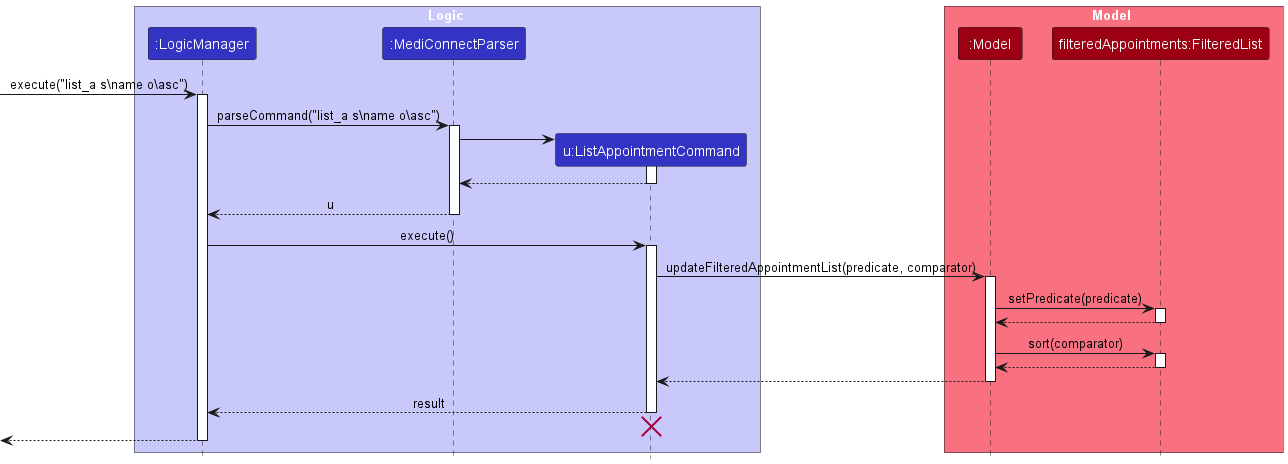

The diagram above was rendered by PlantUML. Its source (embedded in the PNG):
@startuml
!include style.puml
skinparam ArrowFontStyle plain

box Logic LOGIC_COLOR_T1
participant ":LogicManager" as LogicManager LOGIC_COLOR
participant ":MediConnectParser" as MediConnectParser LOGIC_COLOR
participant "u:ListAppointmentCommand" as ListAppointmentCommand LOGIC_COLOR
end box

box Model MODEL_COLOR_T1
participant ":Model" as Model MODEL_COLOR
participant "filteredAppointments:FilteredList" as FilteredAppointments MODEL_COLOR
end box

[-> LogicManager : execute("list_a s\\name o\\asc")
activate LogicManager

LogicManager -> MediConnectParser : parseCommand("list_a s\\name o\\asc")
activate MediConnectParser

create ListAppointmentCommand
MediConnectParser -> ListAppointmentCommand
activate ListAppointmentCommand

ListAppointmentCommand --> MediConnectParser
deactivate ListAppointmentCommand

MediConnectParser --> LogicManager : u
deactivate MediConnectParser

LogicManager -> ListAppointmentCommand : execute()
activate ListAppointmentCommand

ListAppointmentCommand -> Model : updateFilteredAppointmentList(predicate, comparator)
activate Model

Model -> FilteredAppointments : setPredicate(predicate)
activate FilteredAppointments

FilteredAppointments --> Model
deactivate FilteredAppointments

Model -> FilteredAppointments : sort(comparator)
activate FilteredAppointments

FilteredAppointments --> Model
deactivate FilteredAppointments

Model --> ListAppointmentCommand
deactivate Model

ListAppointmentCommand --> LogicManager : result
deactivate ListAppointmentCommand

ListAppointmentCommand -[hidden]-> LogicManager
destroy ListAppointmentCommand

[<-- LogicManager
deactivate LogicManager
@enduml